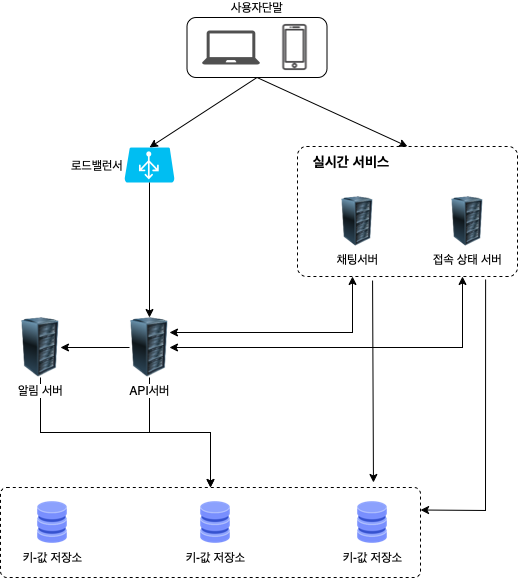

The diagram above was exported from draw.io. Its source (the exported page's mxGraphModel, read from the mxfile embedded in the PNG):
<mxGraphModel dx="830" dy="648" grid="1" gridSize="10" guides="1" tooltips="1" connect="1" arrows="1" fold="1" page="1" pageScale="1" pageWidth="827" pageHeight="1169" math="0" shadow="0">
  <root>
    <mxCell id="0" />
    <mxCell id="1" parent="0" />
    <mxCell id="IiQAbiFT-VPC4ud1a8el-9" value="사용자단말" style="rounded=1;whiteSpace=wrap;html=1;labelPosition=center;verticalLabelPosition=top;align=center;verticalAlign=bottom;" parent="1" vertex="1">
      <mxGeometry x="196.5" y="50" width="140" height="60" as="geometry" />
    </mxCell>
    <mxCell id="IiQAbiFT-VPC4ud1a8el-7" value="" style="shape=image;html=1;verticalAlign=top;verticalLabelPosition=bottom;labelBackgroundColor=#ffffff;imageAspect=0;aspect=fixed;image=https://cdn1.iconfinder.com/data/icons/communication-icons-10/750/Untitled-1-06-128.png" parent="1" vertex="1">
      <mxGeometry x="279.5" y="55" width="50" height="50" as="geometry" />
    </mxCell>
    <mxCell id="IiQAbiFT-VPC4ud1a8el-8" value="" style="sketch=0;pointerEvents=1;shadow=0;dashed=0;html=1;strokeColor=none;fillColor=#505050;labelPosition=center;verticalLabelPosition=bottom;verticalAlign=top;outlineConnect=0;align=center;shape=mxgraph.office.devices.laptop;" parent="1" vertex="1">
      <mxGeometry x="211.5" y="63" width="58" height="34" as="geometry" />
    </mxCell>
    <mxCell id="IiQAbiFT-VPC4ud1a8el-10" value="로드밸런서" style="verticalLabelPosition=middle;html=1;verticalAlign=middle;align=right;strokeColor=none;fillColor=#00BEF2;shape=mxgraph.azure.azure_load_balancer;labelPosition=left;" parent="1" vertex="1">
      <mxGeometry x="134" y="180" width="50" height="35" as="geometry" />
    </mxCell>
    <mxCell id="ADht7LRv4hyB8JpXcoFH-1" value="" style="endArrow=classic;html=1;rounded=0;exitX=0.5;exitY=1;exitDx=0;exitDy=0;entryX=0.5;entryY=0;entryDx=0;entryDy=0;entryPerimeter=0;" edge="1" parent="1" source="IiQAbiFT-VPC4ud1a8el-9" target="IiQAbiFT-VPC4ud1a8el-10">
      <mxGeometry width="50" height="50" relative="1" as="geometry">
        <mxPoint x="390" y="160" as="sourcePoint" />
        <mxPoint x="440" y="110" as="targetPoint" />
      </mxGeometry>
    </mxCell>
    <mxCell id="ADht7LRv4hyB8JpXcoFH-8" value="" style="endArrow=classic;html=1;rounded=0;exitX=0.5;exitY=1;exitDx=0;exitDy=0;entryX=0.5;entryY=0;entryDx=0;entryDy=0;" edge="1" parent="1" source="IiQAbiFT-VPC4ud1a8el-9" target="ADht7LRv4hyB8JpXcoFH-2">
      <mxGeometry width="50" height="50" relative="1" as="geometry">
        <mxPoint x="390" y="240" as="sourcePoint" />
        <mxPoint x="440" y="190" as="targetPoint" />
      </mxGeometry>
    </mxCell>
    <mxCell id="ADht7LRv4hyB8JpXcoFH-19" value="" style="edgeStyle=orthogonalEdgeStyle;rounded=0;orthogonalLoop=1;jettySize=auto;html=1;" edge="1" parent="1" source="ADht7LRv4hyB8JpXcoFH-9" target="ADht7LRv4hyB8JpXcoFH-12">
      <mxGeometry relative="1" as="geometry" />
    </mxCell>
    <mxCell id="ADht7LRv4hyB8JpXcoFH-9" value="알림 서버" style="image;html=1;image=img/lib/clip_art/computers/Server_Rack_128x128.png" vertex="1" parent="1">
      <mxGeometry x="30" y="350" width="40" height="60" as="geometry" />
    </mxCell>
    <mxCell id="ADht7LRv4hyB8JpXcoFH-11" value="" style="edgeStyle=orthogonalEdgeStyle;rounded=0;orthogonalLoop=1;jettySize=auto;html=1;" edge="1" parent="1" source="ADht7LRv4hyB8JpXcoFH-10" target="ADht7LRv4hyB8JpXcoFH-9">
      <mxGeometry relative="1" as="geometry" />
    </mxCell>
    <mxCell id="ADht7LRv4hyB8JpXcoFH-20" value="" style="edgeStyle=orthogonalEdgeStyle;rounded=0;orthogonalLoop=1;jettySize=auto;html=1;" edge="1" parent="1" source="ADht7LRv4hyB8JpXcoFH-10" target="ADht7LRv4hyB8JpXcoFH-12">
      <mxGeometry relative="1" as="geometry" />
    </mxCell>
    <mxCell id="ADht7LRv4hyB8JpXcoFH-10" value="API서버" style="image;html=1;image=img/lib/clip_art/computers/Server_Rack_128x128.png" vertex="1" parent="1">
      <mxGeometry x="139" y="350" width="40" height="60" as="geometry" />
    </mxCell>
    <mxCell id="ADht7LRv4hyB8JpXcoFH-2" value="" style="rounded=1;whiteSpace=wrap;html=1;fontSize=14;fillColor=none;arcSize=7;dashed=1;" vertex="1" parent="1">
      <mxGeometry x="307" y="179" width="220" height="130" as="geometry" />
    </mxCell>
    <mxCell id="ADht7LRv4hyB8JpXcoFH-3" value="실시간 서비스" style="text;html=1;strokeColor=none;fillColor=none;align=center;verticalAlign=middle;whiteSpace=wrap;rounded=0;fontSize=14;fontStyle=1" vertex="1" parent="1">
      <mxGeometry x="301" y="179" width="120" height="30" as="geometry" />
    </mxCell>
    <mxCell id="ADht7LRv4hyB8JpXcoFH-4" value="채팅서버" style="image;html=1;image=img/lib/clip_art/computers/Server_Rack_128x128.png" vertex="1" parent="1">
      <mxGeometry x="337" y="229" width="60" height="50" as="geometry" />
    </mxCell>
    <mxCell id="ADht7LRv4hyB8JpXcoFH-5" value="접속 상태 서버" style="image;html=1;image=img/lib/clip_art/computers/Server_Rack_128x128.png" vertex="1" parent="1">
      <mxGeometry x="447" y="229" width="60" height="50" as="geometry" />
    </mxCell>
    <mxCell id="ADht7LRv4hyB8JpXcoFH-12" value="" style="rounded=1;whiteSpace=wrap;html=1;fontSize=14;fillColor=none;arcSize=7;dashed=1;" vertex="1" parent="1">
      <mxGeometry x="10" y="520" width="420" height="90" as="geometry" />
    </mxCell>
    <mxCell id="ADht7LRv4hyB8JpXcoFH-16" value="키-값 저장소" style="shape=image;html=1;verticalAlign=top;verticalLabelPosition=bottom;labelBackgroundColor=#ffffff;imageAspect=0;aspect=fixed;image=https://cdn2.iconfinder.com/data/icons/whcompare-isometric-web-hosting-servers/50/database-128.png" vertex="1" parent="1">
      <mxGeometry x="40" y="533" width="44" height="44" as="geometry" />
    </mxCell>
    <mxCell id="ADht7LRv4hyB8JpXcoFH-17" value="키-값 저장소" style="shape=image;html=1;verticalAlign=top;verticalLabelPosition=bottom;labelBackgroundColor=#ffffff;imageAspect=0;aspect=fixed;image=https://cdn2.iconfinder.com/data/icons/whcompare-isometric-web-hosting-servers/50/database-128.png" vertex="1" parent="1">
      <mxGeometry x="203" y="533" width="44" height="44" as="geometry" />
    </mxCell>
    <mxCell id="ADht7LRv4hyB8JpXcoFH-18" value="키-값 저장소" style="shape=image;html=1;verticalAlign=top;verticalLabelPosition=bottom;labelBackgroundColor=#ffffff;imageAspect=0;aspect=fixed;image=https://cdn2.iconfinder.com/data/icons/whcompare-isometric-web-hosting-servers/50/database-128.png" vertex="1" parent="1">
      <mxGeometry x="360" y="533" width="44" height="44" as="geometry" />
    </mxCell>
    <mxCell id="ADht7LRv4hyB8JpXcoFH-21" value="" style="endArrow=classic;html=1;rounded=0;exitX=0.5;exitY=1;exitDx=0;exitDy=0;exitPerimeter=0;entryX=0.5;entryY=0;entryDx=0;entryDy=0;" edge="1" parent="1" source="IiQAbiFT-VPC4ud1a8el-10" target="ADht7LRv4hyB8JpXcoFH-10">
      <mxGeometry width="50" height="50" relative="1" as="geometry">
        <mxPoint x="210" y="460" as="sourcePoint" />
        <mxPoint x="159" y="340" as="targetPoint" />
      </mxGeometry>
    </mxCell>
    <mxCell id="ADht7LRv4hyB8JpXcoFH-22" value="" style="endArrow=classic;startArrow=classic;html=1;rounded=0;entryX=0.25;entryY=1;entryDx=0;entryDy=0;exitX=1;exitY=0.25;exitDx=0;exitDy=0;" edge="1" parent="1" source="ADht7LRv4hyB8JpXcoFH-10" target="ADht7LRv4hyB8JpXcoFH-2">
      <mxGeometry width="50" height="50" relative="1" as="geometry">
        <mxPoint x="310" y="370" as="sourcePoint" />
        <mxPoint x="360" y="320" as="targetPoint" />
        <Array as="points">
          <mxPoint x="362" y="365" />
        </Array>
      </mxGeometry>
    </mxCell>
    <mxCell id="ADht7LRv4hyB8JpXcoFH-23" value="" style="endArrow=classic;html=1;rounded=0;exitX=0.341;exitY=1.031;exitDx=0;exitDy=0;exitPerimeter=0;entryX=0.888;entryY=-0.056;entryDx=0;entryDy=0;entryPerimeter=0;" edge="1" parent="1" source="ADht7LRv4hyB8JpXcoFH-2" target="ADht7LRv4hyB8JpXcoFH-12">
      <mxGeometry width="50" height="50" relative="1" as="geometry">
        <mxPoint x="210" y="460" as="sourcePoint" />
        <mxPoint x="260" y="410" as="targetPoint" />
      </mxGeometry>
    </mxCell>
    <mxCell id="ADht7LRv4hyB8JpXcoFH-24" value="" style="endArrow=classic;startArrow=classic;html=1;rounded=0;exitX=1;exitY=0.5;exitDx=0;exitDy=0;entryX=0.75;entryY=1;entryDx=0;entryDy=0;" edge="1" parent="1" source="ADht7LRv4hyB8JpXcoFH-10" target="ADht7LRv4hyB8JpXcoFH-2">
      <mxGeometry width="50" height="50" relative="1" as="geometry">
        <mxPoint x="210" y="460" as="sourcePoint" />
        <mxPoint x="260" y="410" as="targetPoint" />
        <Array as="points">
          <mxPoint x="472" y="380" />
        </Array>
      </mxGeometry>
    </mxCell>
    <mxCell id="ADht7LRv4hyB8JpXcoFH-25" value="" style="endArrow=classic;html=1;rounded=0;exitX=0.855;exitY=1.023;exitDx=0;exitDy=0;exitPerimeter=0;entryX=1;entryY=0.25;entryDx=0;entryDy=0;" edge="1" parent="1" source="ADht7LRv4hyB8JpXcoFH-2" target="ADht7LRv4hyB8JpXcoFH-12">
      <mxGeometry width="50" height="50" relative="1" as="geometry">
        <mxPoint x="210" y="460" as="sourcePoint" />
        <mxPoint x="260" y="410" as="targetPoint" />
        <Array as="points">
          <mxPoint x="495" y="543" />
        </Array>
      </mxGeometry>
    </mxCell>
  </root>
</mxGraphModel>